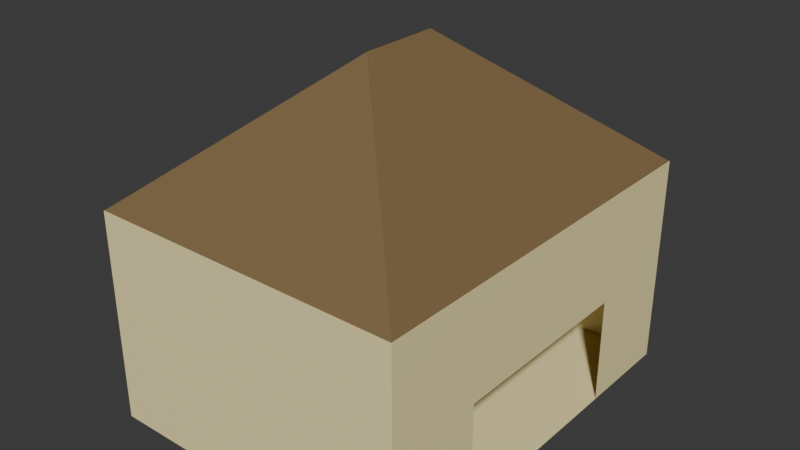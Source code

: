 # Source: house231701030.blend  (saved by Blender 4.3.34; exported with 4.5.12 LTS)
import bpy
from mathutils import Matrix  # noqa: F401  (used for matrix-valued properties, if any)

bpy.ops.wm.read_factory_settings(use_empty=True)
scene = bpy.context.scene
scene.name = 'Scene'

# ---- collections
col_collection = bpy.data.collections.new('Collection'); scene.collection.children.link(col_collection)

# ---- materials (node trees are filled in below, after node groups)
mat_material_003 = bpy.data.materials.new('Material.003')
mat_material_002 = bpy.data.materials.new('Material.002')

# ---- material node trees
mat_material_003.use_nodes = True; mat_material_003.node_tree.nodes.clear()
_N = mat_material_003.node_tree.nodes; _L = mat_material_003.node_tree.links
n0 = _N.new('ShaderNodeBsdfPrincipled'); n0.name = 'Principled BSDF'; n0.location = (-200, 100)
n0.inputs[0].default_value = (0.2197, 0.147, 0.06458, 1.0)
n1 = _N.new('ShaderNodeOutputMaterial'); n1.name = 'Material Output'; n1.location = (200, 100)
_L.new(n0.outputs[0], n1.inputs[0])
n1.is_active_output = True
mat_material_002.use_nodes = True; mat_material_002.node_tree.nodes.clear()
_N = mat_material_002.node_tree.nodes; _L = mat_material_002.node_tree.links
n0 = _N.new('ShaderNodeBsdfPrincipled'); n0.name = 'Principled BSDF'; n0.location = (-200, 100)
n0.inputs[0].default_value = (1.0, 0.8708, 0.4411, 1.0)
n1 = _N.new('ShaderNodeOutputMaterial'); n1.name = 'Material Output'; n1.location = (200, 100)
_L.new(n0.outputs[0], n1.inputs[0])
n1.is_active_output = True

# ---- world
world_world = bpy.data.worlds.new('World'); scene.world = world_world
world_world.use_nodes = True; world_world.node_tree.nodes.clear()
_N = world_world.node_tree.nodes; _L = world_world.node_tree.links
n0 = _N.new('ShaderNodeOutputWorld'); n0.name = 'World Output'; n0.location = (200, 100)
n1 = _N.new('ShaderNodeBackground'); n1.name = 'Background'; n1.location = (-200, 100)
n1.inputs[0].default_value = (0.05088, 0.05088, 0.05088, 1.0)
_L.new(n1.outputs[0], n0.inputs[0])
n0.is_active_output = True
world_world.color = (0.05088, 0.05088, 0.05088)
world_world.sun_shadow_jitter_overblur = 0.0

# ---- meshes
me_cube_005 = bpy.data.meshes.new('Cube.005')
me_cube_005.from_pydata([(0.03146, -7.543, 19.8), (-29.49, -37.07, -9.729), (0.03146, 7.543, 19.8), (-29.49, 37.07, -9.729), (-0.03146, -7.543, 19.8), (29.49, -37.07, -9.729), (-0.03146, 7.543, 19.8), (29.49, 37.07, -9.729), (0.03146, -9.537e-07, 19.8), (-29.49, 0.0, -9.729), (-0.03146, 9.537e-07, 19.8), (29.49, 0.0, -9.729), (-14.73, -22.31, 5.033), (-14.73, 22.31, 5.033), (14.73, 22.31, 5.033), (14.73, -22.31, 5.033), (14.73, 4.768e-07, 5.033), (-14.73, -4.768e-07, 5.033), (0.03146, 3.771, 19.8), (29.49, 18.53, -9.729), (-29.49, 18.53, -9.729), (-0.03146, 3.771, 19.8), (14.73, 11.15, 5.033), (-14.73, 11.15, 5.033), (-29.49, -18.53, -9.729), (-0.03146, -3.771, 19.8), (0.03146, -3.771, 19.8), (29.49, -18.53, -9.729), (-14.73, -11.15, 5.033), (14.73, -11.15, 5.033), (-29.49, -27.8, -9.729), (-0.03146, -5.657, 19.8), (-14.73, -16.73, 5.033), (0.03146, -5.657, 19.8), (29.49, -27.8, -9.729), (14.73, -16.73, 5.033)], [], [(23, 13, 3, 20), (13, 14, 7, 3), (35, 15, 5, 34), (15, 12, 1, 5), (31, 33, 0, 4), (20, 3, 7, 19), (24, 9, 11, 27), (21, 18, 8, 10), (22, 16, 11, 19), (28, 17, 9, 24), (26, 8, 17, 28), (21, 10, 16, 22), (4, 0, 12, 15), (31, 4, 15, 35), (2, 6, 14, 13), (18, 2, 13, 23), (8, 18, 23, 17), (6, 21, 22, 14), (14, 22, 19, 7), (6, 2, 18, 21), (9, 20, 19, 11), (17, 23, 20, 9), (10, 25, 29, 16), (33, 26, 28, 32), (32, 28, 24, 30), (30, 24, 27, 34), (10, 8, 26, 25), (16, 29, 27, 11), (1, 30, 34, 5), (12, 32, 30, 1), (0, 33, 32, 12), (25, 31, 35, 29), (25, 26, 33, 31), (29, 35, 34, 27)])
_uv = me_cube_005.uv_layers.new(name='UVMap')
_uv.uv.foreach_set('vector', [0.8124, 0.5874, 0.8124, 0.5498, 0.875, 0.5, 0.875, 0.5625, 0.8124, 0.5498, 0.6202, 0.5498, 0.4903, 0.5, 0.875, 0.5, 0.6202, 0.6814, 0.6202, 0.7002, 0.4903, 0.75, 0.4903, 0.7188, 0.6202, 0.7002, 0.8124, 0.7002, 0.875, 0.75, 0.4903, 0.75, 0.7501, 0.6441, 0.7499, 0.6441, 0.7499, 0.6504, 0.7501, 0.6504, 0.4386, 0.1875, 0.4386, 0.25, 0.4903, 0.5, 0.4903, 0.5625, 0.4386, 0.0625, 0.4386, 0.125, 0.4903, 0.625, 0.4903, 0.6875, 0.7501, 0.6123, 0.7499, 0.6123, 0.7499, 0.625, 0.7501, 0.625, 0.6202, 0.5874, 0.6202, 0.625, 0.4903, 0.625, 0.4903, 0.5625, 0.8124, 0.6626, 0.8124, 0.625, 0.875, 0.625, 0.875, 0.6875, 0.7499, 0.6377, 0.7499, 0.625, 0.8124, 0.625, 0.8124, 0.6626, 0.7501, 0.6123, 0.7501, 0.625, 0.6202, 0.625, 0.6202, 0.5874, 0.7501, 0.6504, 0.7499, 0.6504, 0.8124, 0.7002, 0.6202, 0.7002, 0.7501, 0.6441, 0.7501, 0.6504, 0.6202, 0.7002, 0.6202, 0.6814, 0.7499, 0.5996, 0.7501, 0.5996, 0.6202, 0.5498, 0.8124, 0.5498, 0.7499, 0.6123, 0.7499, 0.5996, 0.8124, 0.5498, 0.8124, 0.5874, 0.7499, 0.625, 0.7499, 0.6123, 0.8124, 0.5874, 0.8124, 0.625, 0.7501, 0.5996, 0.7501, 0.6123, 0.6202, 0.5874, 0.6202, 0.5498, 0.6202, 0.5498, 0.6202, 0.5874, 0.4903, 0.5625, 0.4903, 0.5, 0.7501, 0.5996, 0.7499, 0.5996, 0.7499, 0.6123, 0.7501, 0.6123, 0.4386, 0.125, 0.4386, 0.1875, 0.4903, 0.5625, 0.4903, 0.625, 0.8124, 0.625, 0.8124, 0.5874, 0.875, 0.5625, 0.875, 0.625, 0.7501, 0.625, 0.7501, 0.6377, 0.6202, 0.6626, 0.6202, 0.625, 0.7499, 0.6441, 0.7499, 0.6377, 0.8124, 0.6626, 0.8124, 0.6814, 0.8124, 0.6814, 0.8124, 0.6626, 0.875, 0.6875, 0.875, 0.7187, 0.4386, 0.03125, 0.4386, 0.0625, 0.4903, 0.6875, 0.4903, 0.7188, 0.7501, 0.625, 0.7499, 0.625, 0.7499, 0.6377, 0.7501, 0.6377, 0.6202, 0.625, 0.6202, 0.6626, 0.4903, 0.6875, 0.4903, 0.625, 0.4386, 0.0, 0.4386, 0.03125, 0.4903, 0.7188, 0.4903, 0.75, 0.8124, 0.7002, 0.8124, 0.6814, 0.875, 0.7187, 0.875, 0.75, 0.7499, 0.6504, 0.7499, 0.6441, 0.8124, 0.6814, 0.8124, 0.7002, 0.7501, 0.6377, 0.7501, 0.6441, 0.6202, 0.6814, 0.6202, 0.6626, 0.7501, 0.6377, 0.7499, 0.6377, 0.7499, 0.6441, 0.7501, 0.6441, 0.6202, 0.6626, 0.6202, 0.6814, 0.4903, 0.7188, 0.4903, 0.6875])
me_cube_005.materials.append(mat_material_003)
me_cube_005.update()
me_cube_006 = bpy.data.meshes.new('Cube.006')
me_cube_006.from_pydata([(-29.49, -37.07, -19.8), (-29.49, -37.07, 19.8), (-29.49, 37.07, -19.8), (-29.49, 37.07, 19.8), (29.49, -37.07, -19.8), (29.49, -37.07, 19.8), (29.49, 37.07, -19.8), (29.49, 37.07, 19.8), (-29.49, -37.07, 0.0), (-29.49, 37.07, 0.0), (29.49, 37.07, 0.0), (29.49, -37.07, 0.0), (-29.49, 0.0, -19.8), (-29.49, 0.0, 19.8), (29.49, 0.0, -19.8), (29.49, 0.0, 19.8), (29.49, 0.0, 0.0), (-29.49, 0.0, 0.0), (-29.49, 18.53, 19.8), (29.49, 18.53, -19.8), (-29.49, 18.53, 0.0), (-29.49, 18.53, -19.8), (29.49, 18.53, 19.8), (29.49, 18.53, 0.0), (-29.49, -18.53, -19.8), (29.49, -18.53, 19.8), (29.49, -18.53, 0.0), (-29.49, -18.53, 19.8), (29.49, -18.53, -19.8), (-29.49, -18.53, 0.0)], [], [(20, 18, 3, 9), (9, 3, 7, 10), (26, 25, 5, 11), (11, 5, 1, 8), (24, 28, 4, 0), (25, 27, 1, 5), (4, 11, 8, 0), (28, 26, 11, 4), (2, 9, 10, 6), (21, 20, 9, 2), (24, 29, 17, 12), (22, 18, 13, 15), (21, 19, 14, 12), (23, 22, 15, 16), (29, 27, 13, 17), (10, 7, 22, 23), (2, 6, 19, 21), (7, 3, 18, 22), (6, 10, 23, 19), (12, 17, 20, 21), (17, 13, 18, 20), (8, 1, 27, 29), (0, 8, 29, 24), (15, 13, 27, 25), (12, 14, 28, 24), (16, 15, 25, 26)])
_uv = me_cube_006.uv_layers.new(name='UVMap')
_uv.uv.foreach_set('vector', [0.5, 0.1875, 0.625, 0.1875, 0.625, 0.25, 0.5, 0.25, 0.5, 0.25, 0.625, 0.25, 0.625, 0.5, 0.5, 0.5, 0.5, 0.6875, 0.625, 0.6875, 0.625, 0.75, 0.5, 0.75, 0.5, 0.75, 0.625, 0.75, 0.625, 1.0, 0.5, 1.0, 0.125, 0.6875, 0.375, 0.6875, 0.375, 0.75, 0.125, 0.75, 0.625, 0.6875, 0.875, 0.6875, 0.875, 0.75, 0.625, 0.75, 0.375, 0.75, 0.5, 0.75, 0.5, 1.0, 0.375, 1.0, 0.375, 0.6875, 0.5, 0.6875, 0.5, 0.75, 0.375, 0.75, 0.375, 0.25, 0.5, 0.25, 0.5, 0.5, 0.375, 0.5, 0.375, 0.1875, 0.5, 0.1875, 0.5, 0.25, 0.375, 0.25, 0.375, 0.0625, 0.5, 0.0625, 0.5, 0.125, 0.375, 0.125, 0.625, 0.5625, 0.875, 0.5625, 0.875, 0.625, 0.625, 0.625, 0.125, 0.5625, 0.375, 0.5625, 0.375, 0.625, 0.125, 0.625, 0.5, 0.5625, 0.625, 0.5625, 0.625, 0.625, 0.5, 0.625, 0.5, 0.0625, 0.625, 0.0625, 0.625, 0.125, 0.5, 0.125, 0.5, 0.5, 0.625, 0.5, 0.625, 0.5625, 0.5, 0.5625, 0.125, 0.5, 0.375, 0.5, 0.375, 0.5625, 0.125, 0.5625, 0.625, 0.5, 0.875, 0.5, 0.875, 0.5625, 0.625, 0.5625, 0.375, 0.5, 0.5, 0.5, 0.5, 0.5625, 0.375, 0.5625, 0.375, 0.125, 0.5, 0.125, 0.5, 0.1875, 0.375, 0.1875, 0.5, 0.125, 0.625, 0.125, 0.625, 0.1875, 0.5, 0.1875, 0.5, 0.0, 0.625, 0.0, 0.625, 0.0625, 0.5, 0.0625, 0.375, 0.0, 0.5, 0.0, 0.5, 0.0625, 0.375, 0.0625, 0.625, 0.625, 0.875, 0.625, 0.875, 0.6875, 0.625, 0.6875, 0.125, 0.625, 0.375, 0.625, 0.375, 0.6875, 0.125, 0.6875, 0.5, 0.625, 0.625, 0.625, 0.625, 0.6875, 0.5, 0.6875])
me_cube_006.materials.append(mat_material_002)
me_cube_006.update()

# ---- objects
ob_cube = bpy.data.objects.new('Cube', me_cube_005)
ob_cube_001 = bpy.data.objects.new('Cube.001', me_cube_006)

# ---- transforms, parenting, visibility, modifiers, constraints
ob_cube.location = (-3.738, 11.38, 55.16)
ob_cube.scale = (1.0, 1.0, 0.8386)
ob_cube_001.location = (-3.738, 11.38, 27.25)

# ---- collection membership
col_collection.objects.link(ob_cube)
col_collection.objects.link(ob_cube_001)

# ---- scene / render settings (as saved in the file)
scene.frame_start = 1; scene.frame_end = 250; scene.frame_set(30)
scene.render.engine = 'BLENDER_EEVEE_NEXT'
bpy.context.view_layer.update()

# ---- added for rendering (the .blend has no active camera and no usable light): camera, sun
cam_auto = bpy.data.cameras.new('AutoCamera')
cam_auto.lens = 50.0
cam_auto.sensor_width = 36.0
cam_auto.clip_end = 1859.22
ob_auto_camera = bpy.data.objects.new('AutoCamera', cam_auto)
scene.collection.objects.link(ob_auto_camera)
ob_auto_camera.location = (102.201, -115.743, 124.357)
ob_auto_camera.rotation_euler = (1.09748, -7.21219e-08, 0.694738)
scene.camera = ob_auto_camera
light_auto_sun = bpy.data.lights.new('AutoSun', 'SUN')
light_auto_sun.energy = 3.0
light_auto_sun.angle = 0.0523599
ob_auto_sun = bpy.data.objects.new('AutoSun', light_auto_sun)
scene.collection.objects.link(ob_auto_sun)
ob_auto_sun.rotation_euler = (0.872665, 0.174533, 0.523599)
bpy.context.view_layer.update()
